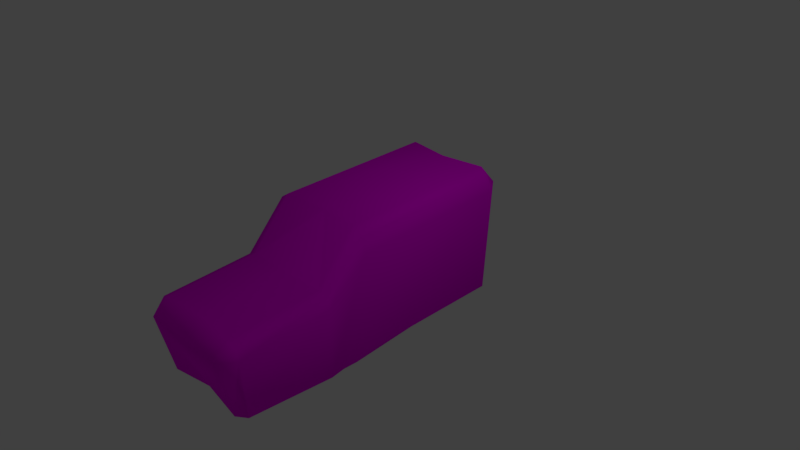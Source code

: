 # Source: Car.blend  (saved by Blender 2.79.0; exported with 4.5.12 LTS)
import bpy
from mathutils import Matrix  # noqa: F401  (used for matrix-valued properties, if any)

bpy.ops.wm.read_factory_settings(use_empty=True)
scene = bpy.context.scene
scene.name = 'Scene'

# ---- collections
col_collection_1 = bpy.data.collections.new('Collection 1'); scene.collection.children.link(col_collection_1)

# ---- images (referenced by path relative to the original .blend; pixels are not part of the script)
import os
ASSET_DIR = os.environ.get("B2B_ASSET_DIR", "")  # directory of the original .blend (textures are referenced by path, not embedded)
HERE = os.path.dirname(os.path.abspath(__file__))  # packed textures are extracted next to this script under _unpacked/

def load_image(name, relpath, width, height, colorspace="sRGB"):
    """Load a texture the original file referenced (path relative to the .blend, or extracted next to this script)."""
    p = next((c for c in (os.path.join(HERE, relpath), os.path.join(ASSET_DIR, relpath)) if relpath and os.path.exists(c)), "")
    if p:
        img = bpy.data.images.load(p, check_existing=True)
        img.name = name
    else:  # same state as the original file: an image datablock whose file is absent (Cycles renders it pink)
        img = bpy.data.images.new(name, width, height)
        img.source = "FILE"
        img.filepath = "//" + (relpath or name)
    img.colorspace_settings.name = colorspace
    return img
img_carwheel_diffuse = load_image('CarWheel_Diffuse', 'CarWheel_Diffuse.png', 1024, 1024, 'sRGB')
img_carbody_diffuse = load_image('CarBody_Diffuse', 'CarBody_Diffuse.png', 1024, 1024, 'sRGB')

# ---- materials (node trees are filled in below, after node groups)
mat_material_001 = bpy.data.materials.new('Material.001')
mat_material_001.alpha_threshold = 0.0
mat_material_001.roughness = 0.5
mat_material = bpy.data.materials.new('Material')
mat_material.alpha_threshold = 0.0
mat_material.roughness = 0.5
mat_material.line_color = (0.0, 0.0, 0.0, 1.0)

# ---- material node trees
mat_material_001.use_nodes = True; mat_material_001.node_tree.nodes.clear()
_N = mat_material_001.node_tree.nodes; _L = mat_material_001.node_tree.links
n0 = _N.new('ShaderNodeOutputMaterial'); n0.name = 'Material Output'; n0.location = (300, 300)
n1 = _N.new('ShaderNodeBsdfDiffuse'); n1.name = 'Diffuse BSDF'; n1.location = (130, 302)
n2 = _N.new('ShaderNodeTexImage'); n2.name = 'Image Texture'; n2.location = (-109, 310)
n2.width = 244
n2.image = img_carwheel_diffuse
_L.new(n1.outputs[0], n0.inputs[0])
_L.new(n2.outputs[0], n1.inputs[0])
n0.is_active_output = True
mat_material.use_nodes = True; mat_material.node_tree.nodes.clear()
_N = mat_material.node_tree.nodes; _L = mat_material.node_tree.links
n0 = _N.new('ShaderNodeOutputMaterial'); n0.name = 'Material Output'; n0.location = (300, 300)
n1 = _N.new('ShaderNodeBsdfDiffuse'); n1.name = 'Diffuse BSDF'; n1.location = (138, 305)
n2 = _N.new('ShaderNodeTexImage'); n2.name = 'Image Texture'; n2.location = (-33, 286)
n2.width = 140
n2.image = img_carbody_diffuse
_L.new(n1.outputs[0], n0.inputs[0])
_L.new(n2.outputs[0], n1.inputs[0])
n0.is_active_output = True

# ---- world
world_world = bpy.data.worlds.new('World'); scene.world = world_world
world_world.color = (0.05088, 0.05088, 0.05088)
world_world.use_sun_shadow = False
world_world.sun_shadow_jitter_overblur = 0.0
world_world.cycles.sampling_method = 'MANUAL'

# ---- cameras
cam_camera = bpy.data.cameras.new('Camera')
cam_camera.clip_end = 100.0
cam_camera.lens = 35.0
cam_camera.sensor_width = 32.0
cam_camera.sensor_height = 18.0
cam_camera.ortho_scale = 7.314
cam_camera.dof.focus_distance = 0.0

# ---- lights
light_lamp = bpy.data.lights.new('Lamp', 'POINT')
light_lamp.transmission_factor = 0.0
light_lamp.cutoff_distance = 30.0
light_lamp.energy = 100.0
light_lamp.shadow_buffer_clip_start = 1.001
light_lamp.shadow_soft_size = 0.1
light_lamp.shadow_maximum_resolution = 0.006
light_lamp.use_absolute_resolution = True

# ---- meshes
me_cylinder = bpy.data.meshes.new('Cylinder')
me_cylinder.from_pydata([(0.09172, -0.3634, 0.1414), (0.09172, -0.1538, 0.351), (0.09172, 0.1426, 0.351), (0.09172, 0.3522, 0.1414), (0.09172, 0.3522, -0.155), (0.09172, 0.1426, -0.3646), (0.09172, -0.1538, -0.3646), (0.09172, -0.3634, -0.155), (-0.08168, -0.208, -0.00681), (-0.08168, 0.1968, -0.00681), (-0.06839, -0.3634, 0.1414), (-0.06839, -0.1538, 0.351), (-0.06839, 0.1426, 0.351), (-0.06839, 0.3522, 0.1414), (-0.06839, 0.3522, -0.155), (-0.06839, 0.1426, -0.3646), (-0.06839, -0.1538, -0.3646), (-0.06839, -0.3634, -0.155), (0.1032, -0.208, -0.00681), (0.1032, 0.1968, -0.00681), (-0.07836, -0.3246, 0.1044), (0.1003, -0.3246, 0.1044), (0.09172, -0.3941, -0.00681), (-0.06839, -0.2803, 0.2679), (-0.07836, -0.1674, 0.2616), (0.1003, -0.1674, 0.2616), (-0.06839, -0.005617, 0.3817), (-0.07836, 0.1561, 0.2616), (0.1003, 0.1561, 0.2616), (-0.06839, 0.2691, 0.2679), (-0.07836, 0.3134, 0.1044), (0.1003, 0.3134, 0.1044), (-0.06839, 0.3829, -0.00681), (-0.07836, 0.3134, -0.118), (0.1003, 0.3134, -0.118), (-0.06839, 0.2691, -0.2815), (-0.07836, 0.1561, -0.2752), (-0.06839, -0.005617, -0.3953), (-0.07836, -0.1674, -0.2752), (0.1003, -0.1674, -0.2752), (-0.06839, -0.2803, -0.2815), (-0.07836, -0.3246, -0.118), (0.1003, -0.3246, -0.118), (-0.08168, -0.005617, -0.00681), (0.1003, 0.1561, -0.2752), (0.09172, -0.2803, 0.2679), (0.09172, -0.005617, 0.3817), (0.09172, 0.2691, 0.2679), (0.09172, 0.3829, -0.00681), (0.09172, 0.2691, -0.2815), (0.09172, -0.005617, -0.3953), (0.09172, -0.2803, -0.2815), (-0.06839, -0.3941, -0.00681), (0.1032, -0.005617, -0.00681), (-0.07577, -0.3598, -0.00681), (0.09811, -0.3598, -0.00681), (-0.07577, -0.2627, 0.2277), (0.09811, -0.2627, 0.2277), (-0.07836, -0.005617, 0.2846), (0.1003, -0.005617, 0.2846), (-0.07577, 0.2514, 0.2277), (0.09811, 0.2514, 0.2277), (-0.07577, 0.3486, -0.00681), (0.09811, 0.3486, -0.00681), (-0.07577, 0.2514, -0.2414), (0.09811, 0.2514, -0.2414), (-0.07836, -0.005617, -0.2982), (0.1003, -0.005617, -0.2982), (-0.07577, -0.2627, -0.2414), (0.09811, -0.2627, -0.2414)], [], [(0, 22, 55, 21), (0, 21, 57, 45), (52, 22, 0, 10), (1, 45, 57, 25), (1, 25, 59, 46), (2, 46, 59, 28), (2, 28, 61, 47), (3, 47, 61, 31), (3, 31, 63, 48), (4, 48, 63, 34), (4, 34, 65, 49), (5, 49, 65, 44), (5, 44, 67, 50), (6, 50, 67, 39), (6, 39, 69, 51), (7, 51, 69, 42), (7, 42, 55, 22), (8, 41, 54, 20), (8, 20, 56, 24), (8, 24, 58, 43), (8, 43, 66, 38), (8, 38, 68, 41), (9, 36, 66, 43), (9, 43, 58, 27), (9, 27, 60, 30), (9, 30, 62, 33), (9, 33, 64, 36), (10, 20, 54, 52), (45, 23, 10, 0), (45, 1, 11, 23), (10, 23, 56, 20), (11, 24, 56, 23), (46, 26, 11, 1), (46, 2, 12, 26), (11, 26, 58, 24), (12, 27, 58, 26), (47, 29, 12, 2), (47, 3, 13, 29), (12, 29, 60, 27), (13, 30, 60, 29), (48, 32, 13, 3), (48, 4, 14, 32), (13, 32, 62, 30), (14, 33, 62, 32), (49, 35, 14, 4), (49, 5, 15, 35), (14, 35, 64, 33), (15, 36, 64, 35), (50, 37, 15, 5), (50, 6, 16, 37), (15, 37, 66, 36), (16, 38, 66, 37), (51, 40, 16, 6), (51, 7, 17, 40), (16, 40, 68, 38), (17, 41, 68, 40), (52, 17, 7, 22), (17, 52, 54, 41), (18, 39, 67, 53), (18, 53, 59, 25), (18, 25, 57, 21), (18, 21, 55, 42), (18, 42, 69, 39), (19, 44, 65, 34), (19, 34, 63, 31), (19, 31, 61, 28), (19, 28, 59, 53), (19, 53, 67, 44)])
me_cylinder.polygons.foreach_set('use_smooth', [True] * 68)
_uv = me_cylinder.uv_layers.new(name='UVMap')
_uv.uv.foreach_set('vector', [0.1546, 0.5682, 0.251, 0.5341, 0.2558, 0.5531, 0.1852, 0.5855, 0.1546, 0.5682, 0.1852, 0.5855, 0.1101, 0.6341, 0.0803, 0.6289, 0.8473, 0.03406, 0.9584, 0.03406, 0.9584, 0.1136, 0.8473, 0.1136, 0.04163, 0.7088, 0.0803, 0.6289, 0.1101, 0.6341, 0.1005, 0.691, 0.04163, 0.7088, 0.1005, 0.691, 0.1076, 0.7835, 0.04163, 0.7947, 0.08335, 0.8736, 0.04163, 0.7947, 0.1076, 0.7835, 0.146, 0.8708, 0.08335, 0.8736, 0.146, 0.8708, 0.1824, 0.9199, 0.1576, 0.9343, 0.2553, 0.9659, 0.1576, 0.9343, 0.1824, 0.9199, 0.275, 0.9401, 0.2553, 0.9659, 0.275, 0.9401, 0.3555, 0.9469, 0.3603, 0.9659, 0.4567, 0.9318, 0.3603, 0.9659, 0.3555, 0.9469, 0.4261, 0.9145, 0.4567, 0.9318, 0.4261, 0.9145, 0.5012, 0.8659, 0.531, 0.8711, 0.5696, 0.7912, 0.531, 0.8711, 0.5012, 0.8659, 0.5107, 0.809, 0.5696, 0.7912, 0.5107, 0.809, 0.5036, 0.7165, 0.5696, 0.7053, 0.5279, 0.6264, 0.5696, 0.7053, 0.5036, 0.7165, 0.4652, 0.6292, 0.5279, 0.6264, 0.4652, 0.6292, 0.4288, 0.5801, 0.4536, 0.5657, 0.356, 0.5341, 0.4536, 0.5657, 0.4288, 0.5801, 0.3363, 0.5599, 0.356, 0.5341, 0.3363, 0.5599, 0.2558, 0.5531, 0.251, 0.5341, 0.4432, 0.2733, 0.538, 0.2249, 0.5463, 0.2908, 0.5067, 0.3485, 0.4432, 0.2733, 0.5067, 0.3485, 0.4473, 0.41, 0.3778, 0.4178, 0.4432, 0.2733, 0.3778, 0.4178, 0.2646, 0.412, 0.3056, 0.25, 0.4432, 0.2733, 0.3056, 0.25, 0.3466, 0.08804, 0.4533, 0.1195, 0.4432, 0.2733, 0.4533, 0.1195, 0.5133, 0.1492, 0.538, 0.2249, 0.1681, 0.2267, 0.2335, 0.08222, 0.3466, 0.08804, 0.3056, 0.25, 0.1681, 0.2267, 0.3056, 0.25, 0.2646, 0.412, 0.1579, 0.3805, 0.1681, 0.2267, 0.1579, 0.3805, 0.09796, 0.3508, 0.07325, 0.2751, 0.1681, 0.2267, 0.07325, 0.2751, 0.06496, 0.2092, 0.1045, 0.1515, 0.1681, 0.2267, 0.1045, 0.1515, 0.164, 0.09004, 0.2335, 0.08222, 0.5279, 0.3736, 0.5067, 0.3485, 0.5463, 0.2908, 0.5696, 0.2947, 0.9584, 0.1995, 0.8473, 0.1995, 0.8473, 0.1136, 0.9584, 0.1136, 0.9584, 0.1995, 0.9584, 0.2787, 0.8473, 0.2787, 0.8473, 0.1995, 0.5279, 0.3736, 0.4536, 0.4343, 0.4473, 0.41, 0.5067, 0.3485, 0.356, 0.4659, 0.3778, 0.4178, 0.4473, 0.41, 0.4536, 0.4343, 0.9584, 0.3401, 0.8473, 0.3401, 0.8473, 0.2787, 0.9584, 0.2787, 0.764, 0.4082, 0.764, 0.4696, 0.6529, 0.4696, 0.6529, 0.4082, 0.356, 0.4659, 0.251, 0.4659, 0.2646, 0.412, 0.3778, 0.4178, 0.1546, 0.4318, 0.1579, 0.3805, 0.2646, 0.412, 0.251, 0.4659, 0.764, 0.5487, 0.6529, 0.5487, 0.6529, 0.4696, 0.764, 0.4696, 0.764, 0.5487, 0.764, 0.6347, 0.6529, 0.6347, 0.6529, 0.5487, 0.1546, 0.4318, 0.0803, 0.3711, 0.09796, 0.3508, 0.1579, 0.3805, 0.04163, 0.2912, 0.07325, 0.2751, 0.09796, 0.3508, 0.0803, 0.3711, 0.764, 0.7142, 0.6529, 0.7142, 0.6529, 0.6347, 0.764, 0.6347, 0.9584, 0.4082, 0.9584, 0.4696, 0.8473, 0.4696, 0.8473, 0.4082, 0.04163, 0.2912, 0.04163, 0.2053, 0.06496, 0.2092, 0.07325, 0.2751, 0.08335, 0.1264, 0.1045, 0.1515, 0.06496, 0.2092, 0.04163, 0.2053, 0.9584, 0.5487, 0.8473, 0.5487, 0.8473, 0.4696, 0.9584, 0.4696, 0.9584, 0.5487, 0.9584, 0.6347, 0.8473, 0.6347, 0.8473, 0.5487, 0.08335, 0.1264, 0.1576, 0.06568, 0.164, 0.09004, 0.1045, 0.1515, 0.2553, 0.03406, 0.2335, 0.08222, 0.164, 0.09004, 0.1576, 0.06568, 0.9584, 0.7142, 0.8473, 0.7142, 0.8473, 0.6347, 0.9584, 0.6347, 0.6529, 0.3401, 0.6529, 0.2787, 0.764, 0.2787, 0.764, 0.3401, 0.2553, 0.03406, 0.3603, 0.03406, 0.3466, 0.08804, 0.2335, 0.08222, 0.4567, 0.06818, 0.4533, 0.1195, 0.3466, 0.08804, 0.3603, 0.03406, 0.6529, 0.1995, 0.764, 0.1995, 0.764, 0.2787, 0.6529, 0.2787, 0.6529, 0.1995, 0.6529, 0.1136, 0.764, 0.1136, 0.764, 0.1995, 0.4567, 0.06818, 0.531, 0.1289, 0.5133, 0.1492, 0.4533, 0.1195, 0.5696, 0.2088, 0.538, 0.2249, 0.5133, 0.1492, 0.531, 0.1289, 0.764, 0.03406, 0.764, 0.1136, 0.6529, 0.1136, 0.6529, 0.03406, 0.5696, 0.2088, 0.5696, 0.2947, 0.5463, 0.2908, 0.538, 0.2249, 0.2771, 0.6375, 0.4652, 0.6292, 0.5036, 0.7165, 0.3056, 0.75, 0.2771, 0.6375, 0.3056, 0.75, 0.1076, 0.7835, 0.1005, 0.691, 0.2771, 0.6375, 0.1005, 0.691, 0.1101, 0.6341, 0.1852, 0.5855, 0.2771, 0.6375, 0.1852, 0.5855, 0.2558, 0.5531, 0.3363, 0.5599, 0.2771, 0.6375, 0.3363, 0.5599, 0.4288, 0.5801, 0.4652, 0.6292, 0.3341, 0.8625, 0.5107, 0.809, 0.5012, 0.8659, 0.4261, 0.9145, 0.3341, 0.8625, 0.4261, 0.9145, 0.3555, 0.9469, 0.275, 0.9401, 0.3341, 0.8625, 0.275, 0.9401, 0.1824, 0.9199, 0.146, 0.8708, 0.3341, 0.8625, 0.146, 0.8708, 0.1076, 0.7835, 0.3056, 0.75, 0.3341, 0.8625, 0.3056, 0.75, 0.5036, 0.7165, 0.5107, 0.809])
me_cylinder.materials.append(mat_material_001)
me_cylinder.use_remesh_preserve_volume = False
me_cylinder.use_remesh_preserve_attributes = False
me_cylinder.use_mirror_vertex_groups = False
me_cylinder.use_paint_bone_selection = False
me_cylinder.use_paint_mask = True
me_cylinder.update()
me_cube = bpy.data.meshes.new('Cube')
me_cube.from_pydata([(0.0, -2.476, 0.1361), (-0.7496, -2.515, 0.08181), (-0.7975, -0.7639, -0.756), (-0.7934, 1.329, -0.6747), (-0.7934, -2.476, -0.8173), (0.0, -2.476, -0.8173), (-0.7554, -0.7639, 0.7989), (-0.7496, 1.376, 0.9035), (0.0, 1.329, -0.6747), (0.0, -0.6852, -1.0), (0.0, 1.329, 0.992), (0.0, -0.6852, 0.8573), (0.0, -1.366, 0.2867), (-0.7554, -1.302, 0.1912), (-0.7975, -1.302, -0.863), (0.0, -1.366, -1.0), (-0.6103, 1.413, -0.756), (-0.6103, -0.7639, -1.0), (-0.6103, 1.413, 0.994), (-0.6103, -0.7639, 0.893), (-0.6103, -2.544, 0.1381), (-0.6103, -2.544, -0.863), (-0.6103, -1.302, 0.2511), (-0.6103, -1.302, -1.0), (-0.81, -0.7639, 0.6069), (-0.7975, 1.413, 0.7139), (0.0, -2.749, -0.07869), (-0.7976, -2.544, -0.03503), (0.0, 1.663, 0.6346), (-0.81, -1.302, 0.07196), (-0.6103, -2.749, -0.03503), (-0.6103, 1.663, 0.7139)], [], [(16, 17, 2, 3), (18, 7, 6, 19), (24, 2, 14, 29), (23, 15, 5, 21), (24, 6, 7, 25), (31, 16, 3, 25), (19, 6, 13, 22), (29, 14, 4, 27), (22, 13, 1, 20), (30, 20, 1, 27), (17, 9, 15, 23), (2, 17, 23, 14), (26, 0, 20, 30), (12, 22, 20, 0), (11, 19, 22, 12), (28, 8, 16, 31), (14, 23, 21, 4), (10, 18, 19, 11), (8, 9, 17, 16), (10, 28, 31, 18), (5, 26, 30, 21), (21, 30, 27, 4), (13, 29, 27, 1), (18, 31, 25, 7), (2, 24, 25, 3), (6, 24, 29, 13)])
me_cube.polygons.foreach_set('use_smooth', [True] * 26)
_uv = me_cube.uv_layers.new(name='UVMap')
_uv.uv.foreach_set('vector', [0.7411, 0.88, 0.737, 0.4039, 0.783, 0.4031, 0.783, 0.8616, 0.544, 0.01315, 0.5761, 0.03148, 0.5637, 0.384, 0.53, 0.3708, 0.05702, 0.5423, 0.3532, 0.5604, 0.3705, 0.6794, 0.1675, 0.6669, 0.7372, 0.2859, 0.6029, 0.2716, 0.6069, 0.02752, 0.7403, 0.01315, 0.05702, 0.5423, 0.01326, 0.5404, 0.01401, 0.07147, 0.05743, 0.0655, 0.05337, 0.01315, 0.3705, 0.08714, 0.3585, 0.102, 0.05743, 0.0655, 0.53, 0.3708, 0.5637, 0.384, 0.5716, 0.5613, 0.5385, 0.5534, 0.1675, 0.6669, 0.3705, 0.6794, 0.3474, 0.9353, 0.1765, 0.9398, 0.5385, 0.5534, 0.5716, 0.5613, 0.5635, 0.7687, 0.5316, 0.7659, 0.5335, 0.8245, 0.5316, 0.7659, 0.5635, 0.7687, 0.5761, 0.7908, 0.737, 0.4039, 0.6027, 0.4207, 0.6029, 0.2716, 0.7372, 0.2859, 0.783, 0.4031, 0.737, 0.4039, 0.7372, 0.2859, 0.7811, 0.2855, 0.4001, 0.8362, 0.3979, 0.7605, 0.5316, 0.7659, 0.5335, 0.8245, 0.4031, 0.5629, 0.5385, 0.5534, 0.5316, 0.7659, 0.3979, 0.7605, 0.397, 0.3689, 0.53, 0.3708, 0.5385, 0.5534, 0.4031, 0.5629, 0.8192, 0.1905, 0.8102, 0.02668, 0.9463, 0.01315, 0.9529, 0.2153, 0.7811, 0.2855, 0.7372, 0.2859, 0.7403, 0.01315, 0.7815, 0.02806, 0.4092, 0.0316, 0.544, 0.01315, 0.53, 0.3708, 0.397, 0.3689, 0.6084, 0.861, 0.6027, 0.4207, 0.737, 0.4039, 0.7411, 0.88, 0.8095, 0.2972, 0.8192, 0.1905, 0.9529, 0.2153, 0.9456, 0.2972, 0.4165, 0.9059, 0.4001, 0.8362, 0.5335, 0.8245, 0.5511, 0.9186, 0.3499, 0.953, 0.1674, 0.9868, 0.1765, 0.9398, 0.3474, 0.9353, 0.1395, 0.666, 0.1675, 0.6669, 0.1765, 0.9398, 0.1497, 0.9324, 0.9456, 0.2972, 0.9529, 0.2153, 0.9867, 0.2554, 0.9751, 0.2905, 0.3532, 0.5604, 0.05702, 0.5423, 0.05743, 0.0655, 0.3585, 0.102, 0.01326, 0.5404, 0.05702, 0.5423, 0.1675, 0.6669, 0.1395, 0.666])
me_cube.materials.append(mat_material)
me_cube.use_remesh_preserve_volume = False
me_cube.use_remesh_preserve_attributes = False
me_cube.use_mirror_vertex_groups = False
me_cube.update()

# ---- objects
ob_cylinder = bpy.data.objects.new('Cylinder', me_cylinder)
ob_cube = bpy.data.objects.new('Cube', me_cube)
ob_lamp = bpy.data.objects.new('Lamp', light_lamp)
ob_camera = bpy.data.objects.new('Camera', cam_camera)

# ---- transforms, parenting, visibility, modifiers, constraints
ob_cylinder.location = (-0.81, 0.882, -0.5862)
ob_cylinder.lineart.crease_threshold = 0.0
ob_cube.location = (0.0, 0.0, 0.0)
ob_cube.lock_rotations_4d = False
ob_cube.empty_display_type = 'ARROWS'
ob_cube.lineart.crease_threshold = 0.0
_m = ob_cube.modifiers.new('Mirror', 'MIRROR')
_m.use_clip = True
ob_lamp.location = (4.076, 1.005, 5.904)
ob_lamp.rotation_euler = (0.6503, 0.05522, 1.866)
ob_lamp.lock_rotations_4d = False
ob_lamp.empty_display_type = 'ARROWS'
ob_lamp.color = (0.0, 0.0, 0.0, 0.0)
ob_lamp.lineart.crease_threshold = 0.0
ob_camera.location = (7.481, -6.508, 5.344)
ob_camera.rotation_euler = (1.109, 0.0, 0.8149)
ob_camera.lock_rotations_4d = False
ob_camera.empty_display_type = 'ARROWS'
ob_camera.color = (0.0, 0.0, 0.0, 0.0)
ob_camera.display_type = 'WIRE'
ob_camera.lineart.crease_threshold = 0.0

# ---- collection membership
col_collection_1.objects.link(ob_cylinder)
col_collection_1.objects.link(ob_cube)
col_collection_1.objects.link(ob_lamp)
col_collection_1.objects.link(ob_camera)

# ---- scene / render settings (as saved in the file)
scene.camera = ob_camera
scene.frame_start = 1; scene.frame_end = 250; scene.frame_set(1)
scene.render.engine = 'CYCLES'
scene.render.resolution_percentage = 50
scene.render.dither_intensity = 0.0
scene.cycles.use_denoising = False
scene.cycles.samples = 128
scene.cycles.sampling_pattern = 'TABULATED_SOBOL'
scene.cycles.use_adaptive_sampling = False
scene.cycles.use_light_tree = False
scene.cycles.blur_glossy = 0.0
scene.cycles.sample_clamp_indirect = 0.0
scene.view_settings.view_transform = 'Standard'
bpy.context.view_layer.update()
